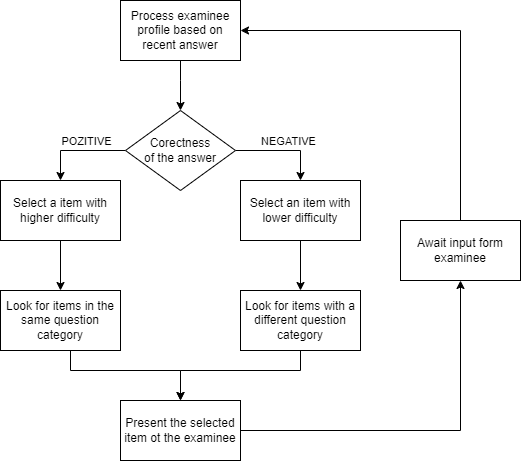

The diagram above was exported from draw.io. Its source (the exported page's mxGraphModel, read from the mxfile embedded in the PNG):
<mxGraphModel dx="1434" dy="764" grid="1" gridSize="10" guides="1" tooltips="1" connect="1" arrows="1" fold="1" page="1" pageScale="1" pageWidth="850" pageHeight="1100" math="0" shadow="0">
  <root>
    <mxCell id="0" />
    <mxCell id="1" parent="0" />
    <mxCell id="CuUNJZhuXku8O-GPLWmY-3" style="edgeStyle=orthogonalEdgeStyle;rounded=0;orthogonalLoop=1;jettySize=auto;html=1;entryX=0.5;entryY=0;entryDx=0;entryDy=0;" edge="1" parent="1" source="CuUNJZhuXku8O-GPLWmY-1" target="CuUNJZhuXku8O-GPLWmY-2">
      <mxGeometry relative="1" as="geometry">
        <Array as="points">
          <mxPoint x="440" y="240" />
          <mxPoint x="440" y="240" />
        </Array>
      </mxGeometry>
    </mxCell>
    <mxCell id="CuUNJZhuXku8O-GPLWmY-1" value="Process examinee profile based on recent answer" style="rounded=0;whiteSpace=wrap;html=1;" vertex="1" parent="1">
      <mxGeometry x="380" y="160" width="120" height="60" as="geometry" />
    </mxCell>
    <mxCell id="CuUNJZhuXku8O-GPLWmY-4" style="edgeStyle=orthogonalEdgeStyle;rounded=0;orthogonalLoop=1;jettySize=auto;html=1;entryX=0.5;entryY=0;entryDx=0;entryDy=0;" edge="1" parent="1" source="CuUNJZhuXku8O-GPLWmY-2" target="CuUNJZhuXku8O-GPLWmY-5">
      <mxGeometry relative="1" as="geometry">
        <mxPoint x="320" y="310" as="targetPoint" />
      </mxGeometry>
    </mxCell>
    <mxCell id="CuUNJZhuXku8O-GPLWmY-6" value="POZITIVE" style="edgeLabel;html=1;align=center;verticalAlign=middle;resizable=0;points=[];" vertex="1" connectable="0" parent="CuUNJZhuXku8O-GPLWmY-4">
      <mxGeometry x="0.0476" y="-1" relative="1" as="geometry">
        <mxPoint x="10" y="-9" as="offset" />
      </mxGeometry>
    </mxCell>
    <mxCell id="CuUNJZhuXku8O-GPLWmY-13" value="" style="edgeStyle=orthogonalEdgeStyle;rounded=0;orthogonalLoop=1;jettySize=auto;html=1;" edge="1" parent="1" source="CuUNJZhuXku8O-GPLWmY-2" target="CuUNJZhuXku8O-GPLWmY-12">
      <mxGeometry relative="1" as="geometry">
        <Array as="points">
          <mxPoint x="560" y="310" />
        </Array>
      </mxGeometry>
    </mxCell>
    <mxCell id="CuUNJZhuXku8O-GPLWmY-14" value="NEGATIVE" style="edgeLabel;html=1;align=center;verticalAlign=middle;resizable=0;points=[];" vertex="1" connectable="0" parent="CuUNJZhuXku8O-GPLWmY-13">
      <mxGeometry x="0.0947" y="1" relative="1" as="geometry">
        <mxPoint y="-9" as="offset" />
      </mxGeometry>
    </mxCell>
    <mxCell id="CuUNJZhuXku8O-GPLWmY-2" value="Corectness&lt;br&gt;of the answer" style="rhombus;whiteSpace=wrap;html=1;" vertex="1" parent="1">
      <mxGeometry x="385" y="270" width="110" height="80" as="geometry" />
    </mxCell>
    <mxCell id="CuUNJZhuXku8O-GPLWmY-9" value="" style="edgeStyle=orthogonalEdgeStyle;rounded=0;orthogonalLoop=1;jettySize=auto;html=1;" edge="1" parent="1" source="CuUNJZhuXku8O-GPLWmY-5" target="CuUNJZhuXku8O-GPLWmY-8">
      <mxGeometry relative="1" as="geometry" />
    </mxCell>
    <mxCell id="CuUNJZhuXku8O-GPLWmY-5" value="Select a item with higher difficulty" style="rounded=0;whiteSpace=wrap;html=1;" vertex="1" parent="1">
      <mxGeometry x="260" y="340" width="120" height="60" as="geometry" />
    </mxCell>
    <mxCell id="CuUNJZhuXku8O-GPLWmY-11" value="" style="edgeStyle=orthogonalEdgeStyle;rounded=0;orthogonalLoop=1;jettySize=auto;html=1;" edge="1" parent="1" source="CuUNJZhuXku8O-GPLWmY-8" target="CuUNJZhuXku8O-GPLWmY-10">
      <mxGeometry relative="1" as="geometry">
        <Array as="points">
          <mxPoint x="330" y="530" />
          <mxPoint x="440" y="530" />
        </Array>
      </mxGeometry>
    </mxCell>
    <mxCell id="CuUNJZhuXku8O-GPLWmY-8" value="Look for items in the same question category" style="whiteSpace=wrap;html=1;rounded=0;" vertex="1" parent="1">
      <mxGeometry x="260" y="450" width="120" height="60" as="geometry" />
    </mxCell>
    <mxCell id="CuUNJZhuXku8O-GPLWmY-22" value="" style="edgeStyle=orthogonalEdgeStyle;rounded=0;orthogonalLoop=1;jettySize=auto;html=1;" edge="1" parent="1" source="CuUNJZhuXku8O-GPLWmY-10" target="CuUNJZhuXku8O-GPLWmY-21">
      <mxGeometry relative="1" as="geometry" />
    </mxCell>
    <mxCell id="CuUNJZhuXku8O-GPLWmY-10" value="Present the selected item ot the examinee" style="whiteSpace=wrap;html=1;rounded=0;" vertex="1" parent="1">
      <mxGeometry x="380" y="560" width="120" height="60" as="geometry" />
    </mxCell>
    <mxCell id="CuUNJZhuXku8O-GPLWmY-17" value="" style="edgeStyle=orthogonalEdgeStyle;rounded=0;orthogonalLoop=1;jettySize=auto;html=1;" edge="1" parent="1" source="CuUNJZhuXku8O-GPLWmY-12" target="CuUNJZhuXku8O-GPLWmY-16">
      <mxGeometry relative="1" as="geometry" />
    </mxCell>
    <mxCell id="CuUNJZhuXku8O-GPLWmY-12" value="Select an item with lower difficulty" style="whiteSpace=wrap;html=1;" vertex="1" parent="1">
      <mxGeometry x="500" y="340" width="120" height="60" as="geometry" />
    </mxCell>
    <mxCell id="CuUNJZhuXku8O-GPLWmY-18" style="edgeStyle=orthogonalEdgeStyle;rounded=0;orthogonalLoop=1;jettySize=auto;html=1;entryX=0.5;entryY=0;entryDx=0;entryDy=0;" edge="1" parent="1" source="CuUNJZhuXku8O-GPLWmY-16" target="CuUNJZhuXku8O-GPLWmY-10">
      <mxGeometry relative="1" as="geometry">
        <Array as="points">
          <mxPoint x="560" y="530" />
          <mxPoint x="440" y="530" />
        </Array>
      </mxGeometry>
    </mxCell>
    <mxCell id="CuUNJZhuXku8O-GPLWmY-16" value="Look for items with a different question category" style="whiteSpace=wrap;html=1;" vertex="1" parent="1">
      <mxGeometry x="500" y="450" width="120" height="60" as="geometry" />
    </mxCell>
    <mxCell id="CuUNJZhuXku8O-GPLWmY-23" style="edgeStyle=orthogonalEdgeStyle;rounded=0;orthogonalLoop=1;jettySize=auto;html=1;entryX=1;entryY=0.5;entryDx=0;entryDy=0;" edge="1" parent="1" source="CuUNJZhuXku8O-GPLWmY-21" target="CuUNJZhuXku8O-GPLWmY-1">
      <mxGeometry relative="1" as="geometry">
        <Array as="points">
          <mxPoint x="720" y="190" />
        </Array>
      </mxGeometry>
    </mxCell>
    <mxCell id="CuUNJZhuXku8O-GPLWmY-21" value="Await input form examinee" style="whiteSpace=wrap;html=1;rounded=0;" vertex="1" parent="1">
      <mxGeometry x="660" y="380" width="120" height="60" as="geometry" />
    </mxCell>
  </root>
</mxGraphModel>